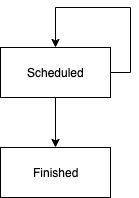

The diagram above was exported from draw.io. Its source (the exported page's mxGraphModel, read from the mxfile embedded in the PNG):
<mxGraphModel dx="452" dy="683" grid="1" gridSize="10" guides="1" tooltips="1" connect="1" arrows="1" fold="1" page="1" pageScale="1" pageWidth="1169" pageHeight="827" math="0" shadow="0">
  <root>
    <mxCell id="0" />
    <mxCell id="1" parent="0" />
    <mxCell id="OywibuJr3g_dZiWXm5Hy-11" value="" style="edgeStyle=orthogonalEdgeStyle;rounded=0;orthogonalLoop=1;jettySize=auto;html=1;" edge="1" parent="1" source="OywibuJr3g_dZiWXm5Hy-4" target="OywibuJr3g_dZiWXm5Hy-10">
      <mxGeometry relative="1" as="geometry" />
    </mxCell>
    <mxCell id="OywibuJr3g_dZiWXm5Hy-4" value="Scheduled" style="html=1;" vertex="1" parent="1">
      <mxGeometry x="330" y="80" width="110" height="50" as="geometry" />
    </mxCell>
    <mxCell id="OywibuJr3g_dZiWXm5Hy-10" value="Finished" style="html=1;" vertex="1" parent="1">
      <mxGeometry x="330" y="180" width="110" height="50" as="geometry" />
    </mxCell>
    <mxCell id="OywibuJr3g_dZiWXm5Hy-15" style="edgeStyle=orthogonalEdgeStyle;rounded=0;orthogonalLoop=1;jettySize=auto;html=1;exitX=1;exitY=0.5;exitDx=0;exitDy=0;entryX=0.5;entryY=0;entryDx=0;entryDy=0;" edge="1" parent="1" source="OywibuJr3g_dZiWXm5Hy-4" target="OywibuJr3g_dZiWXm5Hy-4">
      <mxGeometry relative="1" as="geometry">
        <Array as="points">
          <mxPoint x="460" y="105" />
          <mxPoint x="460" y="40" />
          <mxPoint x="385" y="40" />
        </Array>
      </mxGeometry>
    </mxCell>
  </root>
</mxGraphModel>